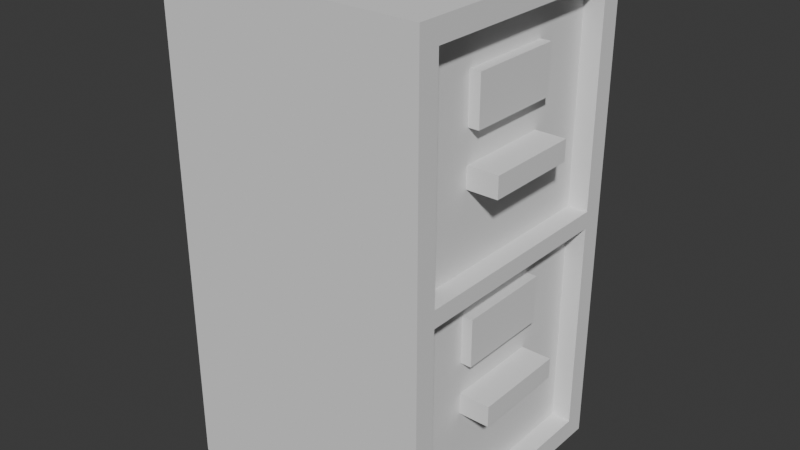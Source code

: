 # Source: Cabinet.blend  (saved by Blender 5.2.45; exported with 4.5.12 LTS)
import bpy
from mathutils import Matrix  # noqa: F401  (used for matrix-valued properties, if any)

bpy.ops.wm.read_factory_settings(use_empty=True)
scene = bpy.context.scene
scene.name = 'Scene'

# ---- collections
col_collection = bpy.data.collections.new('Collection'); scene.collection.children.link(col_collection)

# ---- world
world_world = bpy.data.worlds.new('World'); scene.world = world_world
world_world.use_nodes = True; world_world.node_tree.nodes.clear()
_N = world_world.node_tree.nodes; _L = world_world.node_tree.links
n0 = _N.new('ShaderNodeOutputWorld'); n0.name = 'World Output'; n0.location = (200, 100)
n1 = _N.new('ShaderNodeBackground'); n1.name = 'Background'; n1.location = (-200, 100)
n1.inputs[0].default_value = (0.05088, 0.05088, 0.05088, 1.0)
_L.new(n1.outputs[0], n0.inputs[0])
n0.is_active_output = True
world_world.color = (0.05088, 0.05088, 0.05088)
world_world.sun_shadow_jitter_overblur = 0.0

# ---- meshes
me_cube_001 = bpy.data.meshes.new('Cube.001')
me_cube_001.from_pydata([(-1.0, -1.0, -1.0), (-1.0, -1.0, 2.678), (-1.0, 1.0, -1.0), (-1.0, 1.0, 2.678), (1.0, -0.8394, -0.8394), (1.0, -0.8394, 2.518), (1.0, 0.8394, -0.8394), (1.0, 0.8394, 2.518), (1.0, 1.0, 2.678), (1.0, 1.0, -1.0), (1.0, -1.0, -1.0), (1.0, -1.0, 2.678), (1.0, -0.8394, 0.7996), (1.0, 0.8394, 0.796), (1.0, 0.8394, 0.9234), (1.0, -0.8394, 0.9282), (0.85, 0.8394, 0.796), (0.85, 0.8394, -0.8394), (0.85, -0.8394, -0.8394), (0.85, 0.8394, 2.518), (0.85, -0.8394, 2.518), (0.85, -0.8394, 0.7996), (0.85, 0.8394, 0.9234), (0.85, -0.8394, 0.9282)], [], [(0, 1, 3, 2), (2, 3, 8, 9), (5, 15, 23, 20), (10, 11, 1, 0), (2, 9, 10, 0), (8, 3, 1, 11), (7, 14, 13, 6, 9, 8), (6, 4, 10, 9), (5, 7, 8, 11), (4, 12, 15, 5, 11, 10), (12, 13, 14, 15), (12, 4, 18, 21), (17, 16, 21, 18), (23, 22, 19, 20), (4, 6, 17, 18), (13, 12, 21, 16), (15, 14, 22, 23), (7, 5, 20, 19), (14, 7, 19, 22), (6, 13, 16, 17)])
_uv = me_cube_001.uv_layers.new(name='UVMap')
_uv.uv.foreach_set('vector', [0.375, 0.0, 0.625, 0.0, 0.625, 0.25, 0.375, 0.25, 0.375, 0.25, 0.625, 0.25, 0.625, 0.5, 0.375, 0.5, 0.6141, 0.7299, 0.5131, 0.7299, 0.5131, 0.7299, 0.6141, 0.7299, 0.375, 0.75, 0.625, 0.75, 0.625, 1.0, 0.375, 1.0, 0.125, 0.5, 0.375, 0.5, 0.375, 0.75, 0.125, 0.75, 0.625, 0.5, 0.875, 0.5, 0.875, 0.75, 0.625, 0.75, 0.6141, 0.5201, 0.5127, 0.5201, 0.5041, 0.5201, 0.3859, 0.5201, 0.375, 0.5, 0.625, 0.5, 0.3859, 0.5201, 0.3859, 0.7299, 0.375, 0.75, 0.375, 0.5, 0.6141, 0.7299, 0.6141, 0.5201, 0.625, 0.5, 0.625, 0.75, 0.3859, 0.7299, 0.5043, 0.7299, 0.5131, 0.7299, 0.6141, 0.7299, 0.625, 0.75, 0.375, 0.75, 0.5043, 0.7299, 0.5041, 0.5201, 0.5127, 0.5201, 0.5131, 0.7299, 0.5043, 0.7299, 0.3859, 0.7299, 0.3859, 0.7299, 0.5043, 0.7299, 0.3859, 0.5201, 0.5041, 0.5201, 0.5043, 0.7299, 0.3859, 0.7299, 0.5131, 0.7299, 0.5127, 0.5201, 0.6141, 0.5201, 0.6141, 0.7299, 0.3859, 0.7299, 0.3859, 0.5201, 0.3859, 0.5201, 0.3859, 0.7299, 0.5041, 0.5201, 0.5043, 0.7299, 0.5043, 0.7299, 0.5041, 0.5201, 0.5131, 0.7299, 0.5127, 0.5201, 0.5127, 0.5201, 0.5131, 0.7299, 0.6141, 0.5201, 0.6141, 0.7299, 0.6141, 0.7299, 0.6141, 0.5201, 0.5127, 0.5201, 0.6141, 0.5201, 0.6141, 0.5201, 0.5127, 0.5201, 0.3859, 0.5201, 0.5041, 0.5201, 0.5041, 0.5201, 0.3859, 0.5201])
me_cube_001.update()
me_cube_002 = bpy.data.meshes.new('Cube.002')
me_cube_002.from_pydata([(-1.0, -1.0, -1.0), (-1.0, -1.0, 1.0), (-1.0, 1.0, -1.0), (-1.0, 1.0, 1.0), (1.0, -1.0, -1.0), (1.0, -1.0, 1.0), (1.0, 1.0, -1.0), (1.0, 1.0, 1.0)], [], [(0, 1, 3, 2), (2, 3, 7, 6), (6, 7, 5, 4), (4, 5, 1, 0), (2, 6, 4, 0), (7, 3, 1, 5)])
_uv = me_cube_002.uv_layers.new(name='UVMap')
_uv.uv.foreach_set('vector', [0.375, 0.0, 0.625, 0.0, 0.625, 0.25, 0.375, 0.25, 0.375, 0.25, 0.625, 0.25, 0.625, 0.5, 0.375, 0.5, 0.375, 0.5, 0.625, 0.5, 0.625, 0.75, 0.375, 0.75, 0.375, 0.75, 0.625, 0.75, 0.625, 1.0, 0.375, 1.0, 0.125, 0.5, 0.375, 0.5, 0.375, 0.75, 0.125, 0.75, 0.625, 0.5, 0.875, 0.5, 0.875, 0.75, 0.625, 0.75])
me_cube_002.update()
me_cube_003 = bpy.data.meshes.new('Cube.003')
me_cube_003.from_pydata([(-1.0, -1.0, -1.0), (-1.0, -1.0, 1.0), (-1.0, 1.0, -1.0), (-1.0, 1.0, 1.0), (1.0, -1.0, -1.0), (1.0, -1.0, 1.0), (1.0, 1.0, -1.0), (1.0, 1.0, 1.0)], [], [(0, 1, 3, 2), (2, 3, 7, 6), (6, 7, 5, 4), (4, 5, 1, 0), (2, 6, 4, 0), (7, 3, 1, 5)])
_uv = me_cube_003.uv_layers.new(name='UVMap')
_uv.uv.foreach_set('vector', [0.375, 0.0, 0.625, 0.0, 0.625, 0.25, 0.375, 0.25, 0.375, 0.25, 0.625, 0.25, 0.625, 0.5, 0.375, 0.5, 0.375, 0.5, 0.625, 0.5, 0.625, 0.75, 0.375, 0.75, 0.375, 0.75, 0.625, 0.75, 0.625, 1.0, 0.375, 1.0, 0.125, 0.5, 0.375, 0.5, 0.375, 0.75, 0.125, 0.75, 0.625, 0.5, 0.875, 0.5, 0.875, 0.75, 0.625, 0.75])
me_cube_003.update()
me_cube_004 = bpy.data.meshes.new('Cube.004')
me_cube_004.from_pydata([(-1.0, -1.0, -1.0), (-1.0, -1.0, 1.0), (-1.0, 1.0, -1.0), (-1.0, 1.0, 1.0), (1.0, -1.0, -1.0), (1.0, -1.0, 1.0), (1.0, 1.0, -1.0), (1.0, 1.0, 1.0)], [], [(0, 1, 3, 2), (2, 3, 7, 6), (6, 7, 5, 4), (4, 5, 1, 0), (2, 6, 4, 0), (7, 3, 1, 5)])
_uv = me_cube_004.uv_layers.new(name='UVMap')
_uv.uv.foreach_set('vector', [0.375, 0.0, 0.625, 0.0, 0.625, 0.25, 0.375, 0.25, 0.375, 0.25, 0.625, 0.25, 0.625, 0.5, 0.375, 0.5, 0.375, 0.5, 0.625, 0.5, 0.625, 0.75, 0.375, 0.75, 0.375, 0.75, 0.625, 0.75, 0.625, 1.0, 0.375, 1.0, 0.125, 0.5, 0.375, 0.5, 0.375, 0.75, 0.125, 0.75, 0.625, 0.5, 0.875, 0.5, 0.875, 0.75, 0.625, 0.75])
me_cube_004.update()
me_cube_005 = bpy.data.meshes.new('Cube.005')
me_cube_005.from_pydata([(-1.0, -1.0, -1.0), (-1.0, -1.0, 1.0), (-1.0, 1.0, -1.0), (-1.0, 1.0, 1.0), (1.0, -1.0, -1.0), (1.0, -1.0, 1.0), (1.0, 1.0, -1.0), (1.0, 1.0, 1.0)], [], [(0, 1, 3, 2), (2, 3, 7, 6), (6, 7, 5, 4), (4, 5, 1, 0), (2, 6, 4, 0), (7, 3, 1, 5)])
_uv = me_cube_005.uv_layers.new(name='UVMap')
_uv.uv.foreach_set('vector', [0.375, 0.0, 0.625, 0.0, 0.625, 0.25, 0.375, 0.25, 0.375, 0.25, 0.625, 0.25, 0.625, 0.5, 0.375, 0.5, 0.375, 0.5, 0.625, 0.5, 0.625, 0.75, 0.375, 0.75, 0.375, 0.75, 0.625, 0.75, 0.625, 1.0, 0.375, 1.0, 0.125, 0.5, 0.375, 0.5, 0.375, 0.75, 0.125, 0.75, 0.625, 0.5, 0.875, 0.5, 0.875, 0.75, 0.625, 0.75])
me_cube_005.update()

# ---- objects
ob_cube = bpy.data.objects.new('Cube', me_cube_001)
ob_cube_001 = bpy.data.objects.new('Cube.001', me_cube_002)
ob_cube_002 = bpy.data.objects.new('Cube.002', me_cube_003)
ob_cube_003 = bpy.data.objects.new('Cube.003', me_cube_004)
ob_cube_004 = bpy.data.objects.new('Cube.004', me_cube_005)

# ---- transforms, parenting, visibility, modifiers, constraints
ob_cube.location = (0.0, 0.0, 0.0)
ob_cube_001.location = (0.8666, 0.0, 2.057)
ob_cube_001.scale = (0.0627, 0.3602, 0.1781)
ob_cube_002.location = (0.9316, 0.0, 1.561)
ob_cube_002.scale = (0.1477, 0.3602, 0.07792)
ob_cube_003.location = (0.9316, 0.0, -0.07002)
ob_cube_003.scale = (0.1477, 0.3602, 0.07792)
ob_cube_004.location = (0.8666, 0.0, 0.4263)
ob_cube_004.scale = (0.0627, 0.3602, 0.1781)

# ---- collection membership
col_collection.objects.link(ob_cube)
col_collection.objects.link(ob_cube_001)
col_collection.objects.link(ob_cube_002)
col_collection.objects.link(ob_cube_003)
col_collection.objects.link(ob_cube_004)

# ---- scene / render settings (as saved in the file)
scene.frame_start = 1; scene.frame_end = 250; scene.frame_set(25)
scene.render.engine = 'BLENDER_EEVEE_NEXT'
scene.render.bake_bias = 0.0
scene.render.bake_samples = 0
scene.render.compositor_device = 'GPU'
scene.eevee.use_volume_custom_range = False
scene.eevee.fast_gi_thickness_near = 0.1
scene.eevee.fast_gi_thickness_far = 0.0
scene.eevee.ray_tracing_options.screen_trace_thickness = 0.1
bpy.context.view_layer.update()

# ---- added for rendering (the .blend has no active camera and no usable light): camera, sun
cam_auto = bpy.data.cameras.new('AutoCamera')
cam_auto.lens = 50.0
cam_auto.sensor_width = 36.0
cam_auto.clip_end = 1000.0
ob_auto_camera = bpy.data.objects.new('AutoCamera', cam_auto)
scene.collection.objects.link(ob_auto_camera)
ob_auto_camera.location = (4.36489, -5.19031, 4.2994)
ob_auto_camera.rotation_euler = (1.09748, -7.21219e-08, 0.694738)
scene.camera = ob_auto_camera
light_auto_sun = bpy.data.lights.new('AutoSun', 'SUN')
light_auto_sun.energy = 3.0
light_auto_sun.angle = 0.0523599
ob_auto_sun = bpy.data.objects.new('AutoSun', light_auto_sun)
scene.collection.objects.link(ob_auto_sun)
ob_auto_sun.rotation_euler = (0.872665, 0.174533, 0.523599)
bpy.context.view_layer.update()
